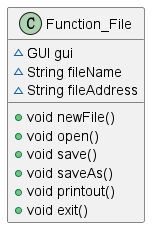

The diagram above was rendered by PlantUML. Its source (embedded in the PNG):
@startuml
class Function_File {
~ GUI gui
~ String fileName
~ String fileAddress
+ void newFile()
+ void open()
+ void save()
+ void saveAs()
+ void printout()
+ void exit()
}
@enduml